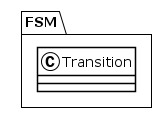

The diagram above was rendered by PlantUML. Its source (embedded in the PNG):
@startuml
!theme plain
package FSM {
class Transition {
}
}
@enduml